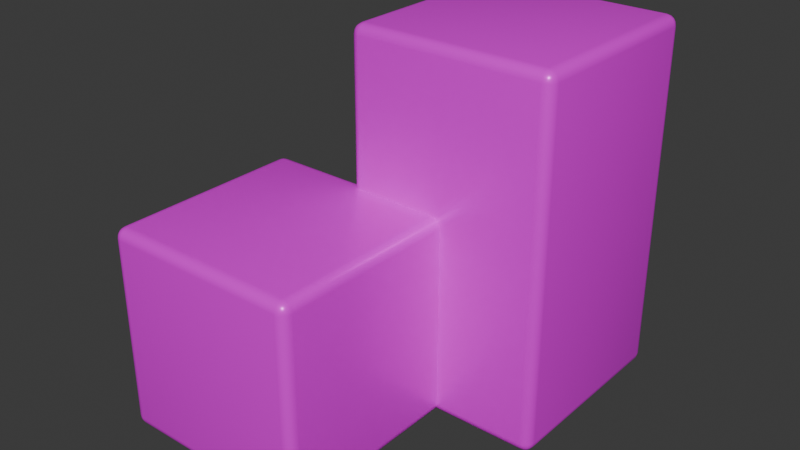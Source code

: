 # Source: Buildings.blend  (saved by Blender 5.1.30; exported with 4.5.12 LTS)
import bpy
from mathutils import Matrix  # noqa: F401  (used for matrix-valued properties, if any)

bpy.ops.wm.read_factory_settings(use_empty=True)
scene = bpy.context.scene
scene.name = 'Scene'

# ---- collections
col_collection = bpy.data.collections.new('Collection'); scene.collection.children.link(col_collection)

# ---- images (referenced by path relative to the original .blend; pixels are not part of the script)
import os
ASSET_DIR = os.environ.get("B2B_ASSET_DIR", "")  # directory of the original .blend (textures are referenced by path, not embedded)
HERE = os.path.dirname(os.path.abspath(__file__))  # packed textures are extracted next to this script under _unpacked/

def load_image(name, relpath, width, height, colorspace="sRGB"):
    """Load a texture the original file referenced (path relative to the .blend, or extracted next to this script)."""
    p = next((c for c in (os.path.join(HERE, relpath), os.path.join(ASSET_DIR, relpath)) if relpath and os.path.exists(c)), "")
    if p:
        img = bpy.data.images.load(p, check_existing=True)
        img.name = name
    else:  # same state as the original file: an image datablock whose file is absent (Cycles renders it pink)
        img = bpy.data.images.new(name, width, height)
        img.source = "FILE"
        img.filepath = "//" + (relpath or name)
    img.colorspace_settings.name = colorspace
    return img
img_buildings_albedo = load_image('Buildings.Albedo', 'textures/Buildings.Albedo.png', 1024, 1024, 'sRGB')

# ---- materials (node trees are filled in below, after node groups)
mat_base = bpy.data.materials.new('Base')
mat_base.alpha_threshold = 0.0
mat_base.use_backface_culling_lightprobe_volume = False
mat_base.roughness = 0.5
mat_base.line_color = (0.0, 0.0, 0.0, 1.0)

# ---- material node trees
mat_base.use_nodes = True; mat_base.node_tree.nodes.clear()
_N = mat_base.node_tree.nodes; _L = mat_base.node_tree.links
n0 = _N.new('ShaderNodeOutputMaterial'); n0.name = 'Material Output'; n0.location = (200, 100)
n1 = _N.new('ShaderNodeBsdfPrincipled'); n1.name = 'Principled BSDF'; n1.location = (-200, 100)
n1.inputs[1].default_value = 0.15
n1.inputs[2].default_value = 0.35
n2 = _N.new('ShaderNodeTexImage'); n2.name = 'Image Texture'; n2.location = (-576, 208)
n2.image = img_buildings_albedo
n3 = _N.new('ShaderNodeMapping'); n3.name = 'Mapping.001'; n3.location = (-888, 181)
n4 = _N.new('ShaderNodeTexCoord'); n4.name = 'Texture Coordinate.001'; n4.location = (-1068, 181)
_L.new(n1.outputs[0], n0.inputs[0])
_L.new(n4.outputs[2], n3.inputs[0])
_L.new(n3.outputs[0], n2.inputs[0])
_L.new(n2.outputs[0], n1.inputs[0])
n0.is_active_output = True

# ---- world
world_world = bpy.data.worlds.new('World'); scene.world = world_world
world_world.use_nodes = True; world_world.node_tree.nodes.clear()
_N = world_world.node_tree.nodes; _L = world_world.node_tree.links
n0 = _N.new('ShaderNodeOutputWorld'); n0.name = 'World Output'; n0.location = (200, 100)
n1 = _N.new('ShaderNodeBackground'); n1.name = 'Background'; n1.location = (-200, 100)
n1.inputs[0].default_value = (0.05088, 0.05088, 0.05088, 1.0)
_L.new(n1.outputs[0], n0.inputs[0])
n0.is_active_output = True
world_world.color = (0.05088, 0.05088, 0.05088)
world_world.sun_shadow_jitter_overblur = 0.0

# ---- meshes
me_cube_001 = bpy.data.meshes.new('Cube.001')
me_cube_001.from_pydata([(-1.0, -1.0, -1.0), (-1.0, -1.0, 1.0), (-1.0, 1.0, -1.0), (-1.0, 1.0, 1.0), (1.0, -1.0, -1.0), (1.0, -1.0, 1.0), (1.0, 1.0, -1.0), (1.0, 1.0, 1.0)], [], [(0, 1, 3, 2), (2, 3, 7, 6), (6, 7, 5, 4), (4, 5, 1, 0), (2, 6, 4, 0), (7, 3, 1, 5)])
me_cube_001.polygons.foreach_set('use_smooth', [True] * 6)
_uv = me_cube_001.uv_layers.new(name='UVMap')
_uv.uv.foreach_set('vector', [0.6904, 0.6585, 0.6904, 0.8185, 0.5304, 0.8185, 0.5304, 0.6585, 0.5304, 0.6585, 0.5304, 0.8185, 0.3704, 0.8185, 0.3704, 0.6585, 0.3704, 0.6585, 0.3704, 0.8185, 0.2104, 0.8185, 0.2104, 0.6585, 0.2104, 0.6585, 0.2104, 0.8185, 0.05039, 0.8185, 0.05039, 0.6585, 0.3704, 0.4985, 0.3704, 0.6585, 0.2104, 0.6585, 0.2104, 0.4985, 0.3704, 0.8185, 0.3704, 0.9785, 0.2104, 0.9785, 0.2104, 0.8185])
me_cube_001.materials.append(mat_base)
me_cube_001.update()
me_cube_002 = bpy.data.meshes.new('Cube.002')
me_cube_002.from_pydata([(0.007869, 0.8579, -1.0), (0.007869, 0.8579, 2.509), (0.007869, 2.858, -1.0), (0.007869, 2.858, 2.509), (2.008, 0.8579, -1.0), (2.008, 0.8579, 2.509), (2.008, 2.858, -1.0), (2.008, 2.858, 2.509)], [], [(0, 1, 3, 2), (2, 3, 7, 6), (6, 7, 5, 4), (4, 5, 1, 0), (2, 6, 4, 0), (7, 3, 1, 5)])
me_cube_002.polygons.foreach_set('use_smooth', [True] * 6)
_uv = me_cube_002.uv_layers.new(name='UVMap')
_uv.uv.foreach_set('vector', [0.9856, 0.1649, 0.9856, 0.4826, 0.8417, 0.4826, 0.8417, 0.1649, 0.8417, 0.1649, 0.8417, 0.4826, 0.6979, 0.4826, 0.6979, 0.1649, 0.6979, 0.1649, 0.6979, 0.4826, 0.5541, 0.4826, 0.5541, 0.1649, 0.5541, 0.1649, 0.5541, 0.4826, 0.4102, 0.4826, 0.4102, 0.1649, 0.6988, 0.02108, 0.6979, 0.1649, 0.5541, 0.1649, 0.555, 0.02108, 0.6979, 0.4826, 0.6988, 0.6264, 0.555, 0.6264, 0.5541, 0.4826])
me_cube_002.materials.append(mat_base)
me_cube_002.update()

# ---- objects
ob_cube_001 = bpy.data.objects.new('Cube.001', me_cube_001)
ob_cube_002 = bpy.data.objects.new('Cube.002', me_cube_002)

# ---- transforms, parenting, visibility, modifiers, constraints
ob_cube_001.location = (0.0, 0.0, 0.0)
_m = ob_cube_001.modifiers.new('Bevel', 'BEVEL')
_m.segments = 5
ob_cube_002.location = (0.0, 0.0, 0.0)
_m = ob_cube_002.modifiers.new('Bevel', 'BEVEL')
_m.segments = 4

# ---- collection membership
col_collection.objects.link(ob_cube_001)
col_collection.objects.link(ob_cube_002)

# ---- scene / render settings (as saved in the file)
scene.frame_start = 1; scene.frame_end = 250; scene.frame_set(1)
scene.render.engine = 'BLENDER_EEVEE_NEXT'
scene.render.bake_bias = 0.0
scene.render.bake_samples = 0
scene.cycles.sampling_pattern = 'TABULATED_SOBOL'
scene.eevee.use_volume_custom_range = False
bpy.context.view_layer.update()

# ---- added for rendering (the .blend has no active camera and no usable light): camera, sun
cam_auto = bpy.data.cameras.new('AutoCamera')
cam_auto.lens = 50.0
cam_auto.sensor_width = 36.0
cam_auto.clip_end = 1000.0
ob_auto_camera = bpy.data.objects.new('AutoCamera', cam_auto)
scene.collection.objects.link(ob_auto_camera)
ob_auto_camera.location = (6.07415, -5.75531, 5.21078)
ob_auto_camera.rotation_euler = (1.09748, -7.21219e-08, 0.694738)
scene.camera = ob_auto_camera
light_auto_sun = bpy.data.lights.new('AutoSun', 'SUN')
light_auto_sun.energy = 3.0
light_auto_sun.angle = 0.0523599
ob_auto_sun = bpy.data.objects.new('AutoSun', light_auto_sun)
scene.collection.objects.link(ob_auto_sun)
ob_auto_sun.rotation_euler = (0.872665, 0.174533, 0.523599)
bpy.context.view_layer.update()
